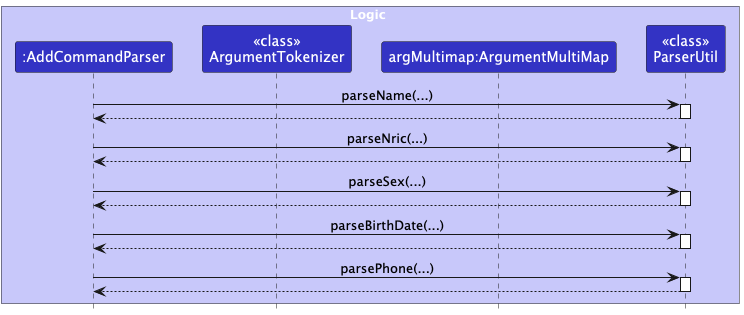

The diagram above was rendered by PlantUML. Its source (embedded in the PNG):
@startuml
!include style.puml
skinparam ArrowFontStyle plain

box Logic LOGIC_COLOR_T1
participant ":AddCommandParser" as AddCommandParser LOGIC_COLOR
participant "<<class>>\nArgumentTokenizer" as ArgumentTokenizer LOGIC_COLOR
participant "argMultimap:ArgumentMultiMap" as ArgumentMultiMap LOGIC_COLOR
participant "<<class>>\nParserUtil" as ParserUtil LOGIC_COLOR
end box

AddCommandParser -> ParserUtil : parseName(...)
activate ParserUtil

ParserUtil --> AddCommandParser
deactivate ParserUtil

AddCommandParser -> ParserUtil : parseNric(...)
activate ParserUtil

ParserUtil --> AddCommandParser
deactivate ParserUtil

AddCommandParser -> ParserUtil : parseSex(...)
activate ParserUtil

ParserUtil --> AddCommandParser
deactivate ParserUtil

AddCommandParser -> ParserUtil : parseBirthDate(...)
activate ParserUtil

ParserUtil --> AddCommandParser
deactivate ParserUtil

AddCommandParser -> ParserUtil : parsePhone(...)
activate ParserUtil


ParserUtil --> AddCommandParser
deactivate ParserUtil

@enduml